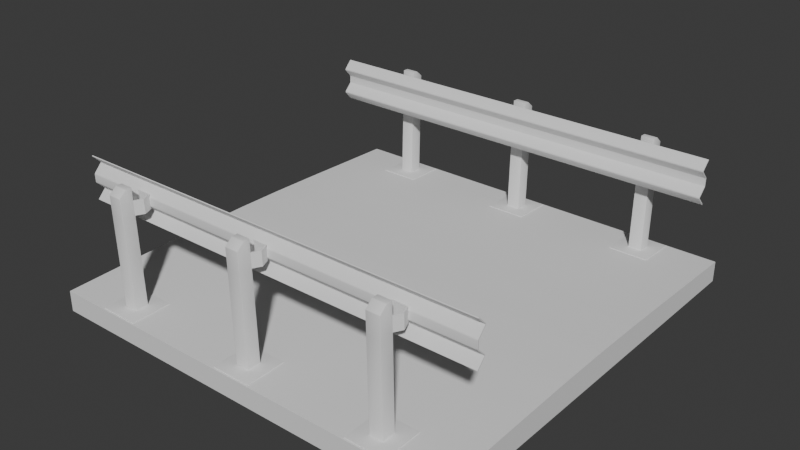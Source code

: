 # Source: Highway_Section.blend  (saved by Blender 4.3.32; exported with 4.5.12 LTS)
import bpy
from mathutils import Matrix  # noqa: F401  (used for matrix-valued properties, if any)

bpy.ops.wm.read_factory_settings(use_empty=True)
scene = bpy.context.scene
scene.name = 'Scene'

# ---- collections
col_collection = bpy.data.collections.new('Collection'); scene.collection.children.link(col_collection)

# ---- node groups
ng_smooth_by_angle = bpy.data.node_groups.new('Smooth by Angle', 'GeometryNodeTree')
_s = ng_smooth_by_angle.interface.new_socket(name='Mesh', in_out='OUTPUT', socket_type='NodeSocketGeometry')
_s = ng_smooth_by_angle.interface.new_socket(name='Mesh', in_out='INPUT', socket_type='NodeSocketGeometry')
_s = ng_smooth_by_angle.interface.new_socket(name='Angle', in_out='INPUT', socket_type='NodeSocketFloat')
_s.subtype = 'ANGLE'
_s.default_value = 0.5236
_s.min_value = 0.0
_s.max_value = 3.142
_s.description = 'Maximum face angle for smooth edges'
_s = ng_smooth_by_angle.interface.new_socket(name='Ignore Sharpness', in_out='INPUT', socket_type='NodeSocketBool')
_s.force_non_field = True
ng_smooth_by_angle.description = 'Set the sharpness of mesh edges based on the angle between the neighboring faces'
ng_smooth_by_angle.is_modifier = True
_N = ng_smooth_by_angle.nodes; _L = ng_smooth_by_angle.links
n0 = _N.new('GeometryNodeSetShadeSmooth'); n0.name = 'Set Shade Smooth'; n0.location = (120, -80)
n0.domain = 'EDGE'
n1 = _N.new('GeometryNodeSetShadeSmooth'); n1.name = 'Set Shade Smooth.001'; n1.location = (300, -80)
n2 = _N.new('NodeGroupOutput'); n2.name = 'Group Output'; n2.location = (480, -80)
n3 = _N.new('GeometryNodeInputMeshEdgeAngle'); n3.name = 'Edge Angle'; n3.location = (-440, -240)
n4 = _N.new('NodeGroupInput'); n4.name = 'Group Input'; n4.location = (-80, -80)
n5 = _N.new('GeometryNodeInputEdgeSmooth'); n5.name = 'Is Edge Smooth'; n5.location = (-260, -120)
n6 = _N.new('GeometryNodeInputShadeSmooth'); n6.name = 'Is Shade Smooth'; n6.location = (-440, -397)
n7 = _N.new('FunctionNodeCompare'); n7.name = 'Compare'; n7.location = (-260, -260)
n7.operation = 'LESS_EQUAL'
n7.inputs[6].default_value = (0.0, 0.0, 0.0, 0.0)
n7.inputs[7].default_value = (0.0, 0.0, 0.0, 0.0)
n8 = _N.new('FunctionNodeBooleanMath'); n8.name = 'Boolean Math.001'; n8.location = (-80, -260)
n9 = _N.new('NodeGroupInput'); n9.name = 'Group Input.001'; n9.location = (-440, -329)
n10 = _N.new('NodeGroupInput'); n10.name = 'Group Input.002'; n10.location = (-259, -189)
n11 = _N.new('FunctionNodeBooleanMath'); n11.name = 'Boolean Math'; n11.location = (-80, -149)
n11.operation = 'OR'
n12 = _N.new('FunctionNodeBooleanMath'); n12.name = 'Boolean Math.002'; n12.location = (-260, -380)
n12.operation = 'OR'
n13 = _N.new('NodeGroupInput'); n13.name = 'Group Input.003'; n13.location = (-440, -460)
_L.new(n3.outputs[0], n7.inputs[0])
_L.new(n1.outputs[0], n2.inputs[0])
_L.new(n9.outputs[1], n7.inputs[1])
_L.new(n7.outputs[0], n8.inputs[0])
_L.new(n4.outputs[0], n0.inputs[0])
_L.new(n0.outputs[0], n1.inputs[0])
_L.new(n8.outputs[0], n0.inputs[2])
_L.new(n10.outputs[2], n11.inputs[1])
_L.new(n5.outputs[0], n11.inputs[0])
_L.new(n11.outputs[0], n0.inputs[1])
_L.new(n13.outputs[2], n12.inputs[1])
_L.new(n6.outputs[0], n12.inputs[0])
_L.new(n12.outputs[0], n8.inputs[1])
n2.is_active_output = True

# ---- world
world_world = bpy.data.worlds.new('World'); scene.world = world_world
world_world.use_nodes = True; world_world.node_tree.nodes.clear()
_N = world_world.node_tree.nodes; _L = world_world.node_tree.links
n0 = _N.new('ShaderNodeOutputWorld'); n0.name = 'World Output'; n0.location = (300, 300)
n1 = _N.new('ShaderNodeBackground'); n1.name = 'Background'; n1.location = (10, 300)
n1.inputs[0].default_value = (0.05088, 0.05088, 0.05088, 1.0)
_L.new(n1.outputs[0], n0.inputs[0])
n0.is_active_output = True
world_world.color = (0.05088, 0.05088, 0.05088)
world_world.sun_shadow_jitter_overblur = 0.0

# ---- meshes
me_cube_001 = bpy.data.meshes.new('Cube.001')
me_cube_001.from_pydata([(-3.277, -3.277, -0.1512), (-3.277, -3.277, 0.17), (-3.277, 3.277, -0.1512), (-3.277, 3.277, 0.17), (3.277, -3.277, -0.1512), (3.277, -3.277, 0.17), (3.277, 3.277, -0.1512), (3.277, 3.277, 0.17), (-3.277, 2.458, -0.1512), (-3.277, 1.639, -0.1512), (-3.277, 0.8194, -0.1512), (-3.277, 0.0, -0.1512), (-3.277, -0.8194, -0.1512), (-3.277, -1.639, -0.1512), (-3.277, -2.458, -0.1512), (-3.277, -2.458, 0.1935), (-3.277, -1.639, 0.2183), (-3.277, -0.8194, 0.2378), (-3.277, 0.0, 0.2457), (-3.277, 0.8194, 0.2378), (-3.277, 1.639, 0.2183), (-3.277, 2.458, 0.1935), (3.277, -2.458, -0.1512), (3.277, -1.639, -0.1512), (3.277, -0.8194, -0.1512), (3.277, 0.0, -0.1512), (3.277, 0.8194, -0.1512), (3.277, 1.639, -0.1512), (3.277, 2.458, -0.1512), (3.277, 2.458, 0.1935), (3.277, 1.639, 0.2183), (3.277, 0.8194, 0.2378), (3.277, 0.0, 0.2457), (3.277, -0.8194, 0.2378), (3.277, -1.639, 0.2183), (3.277, -2.458, 0.1935)], [], [(8, 21, 3, 2), (2, 3, 7, 6), (22, 35, 5, 4), (4, 5, 1, 0), (14, 22, 4, 0), (35, 15, 1, 5), (7, 3, 21, 29), (29, 21, 20, 30), (30, 20, 19, 31), (31, 19, 18, 32), (32, 18, 17, 33), (33, 17, 16, 34), (34, 16, 15, 35), (2, 6, 28, 8), (8, 28, 27, 9), (9, 27, 26, 10), (10, 26, 25, 11), (11, 25, 24, 12), (12, 24, 23, 13), (13, 23, 22, 14), (6, 7, 29, 28), (28, 29, 30, 27), (27, 30, 31, 26), (26, 31, 32, 25), (25, 32, 33, 24), (24, 33, 34, 23), (23, 34, 35, 22), (0, 1, 15, 14), (14, 15, 16, 13), (13, 16, 17, 12), (12, 17, 18, 11), (11, 18, 19, 10), (10, 19, 20, 9), (9, 20, 21, 8)])
_uv = me_cube_001.uv_layers.new(name='UVMap')
_uv.uv.foreach_set('vector', [0.375, 0.2188, 0.625, 0.2188, 0.625, 0.25, 0.375, 0.25, 0.375, 0.25, 0.625, 0.25, 0.625, 0.5, 0.375, 0.5, 0.375, 0.7188, 0.625, 0.7188, 0.625, 0.75, 0.375, 0.75, 0.375, 0.75, 0.625, 0.75, 0.625, 1.0, 0.375, 1.0, 0.125, 0.7188, 0.375, 0.7188, 0.375, 0.75, 0.125, 0.75, 0.625, 0.7188, 0.875, 0.7188, 0.875, 0.75, 0.625, 0.75, 0.625, 0.5, 0.875, 0.5, 0.875, 0.5312, 0.625, 0.5312, 0.625, 0.5312, 0.875, 0.5312, 0.875, 0.5625, 0.625, 0.5625, 0.625, 0.5625, 0.875, 0.5625, 0.875, 0.5938, 0.625, 0.5938, 0.625, 0.5938, 0.875, 0.5938, 0.875, 0.625, 0.625, 0.625, 0.625, 0.625, 0.875, 0.625, 0.875, 0.6562, 0.625, 0.6562, 0.625, 0.6562, 0.875, 0.6562, 0.875, 0.6875, 0.625, 0.6875, 0.625, 0.6875, 0.875, 0.6875, 0.875, 0.7188, 0.625, 0.7188, 0.125, 0.5, 0.375, 0.5, 0.375, 0.5312, 0.125, 0.5312, 0.125, 0.5312, 0.375, 0.5312, 0.375, 0.5625, 0.125, 0.5625, 0.125, 0.5625, 0.375, 0.5625, 0.375, 0.5938, 0.125, 0.5938, 0.125, 0.5938, 0.375, 0.5938, 0.375, 0.625, 0.125, 0.625, 0.125, 0.625, 0.375, 0.625, 0.375, 0.6562, 0.125, 0.6562, 0.125, 0.6562, 0.375, 0.6562, 0.375, 0.6875, 0.125, 0.6875, 0.125, 0.6875, 0.375, 0.6875, 0.375, 0.7188, 0.125, 0.7188, 0.375, 0.5, 0.625, 0.5, 0.625, 0.5312, 0.375, 0.5312, 0.375, 0.5312, 0.625, 0.5312, 0.625, 0.5625, 0.375, 0.5625, 0.375, 0.5625, 0.625, 0.5625, 0.625, 0.5938, 0.375, 0.5938, 0.375, 0.5938, 0.625, 0.5938, 0.625, 0.625, 0.375, 0.625, 0.375, 0.625, 0.625, 0.625, 0.625, 0.6562, 0.375, 0.6562, 0.375, 0.6562, 0.625, 0.6562, 0.625, 0.6875, 0.375, 0.6875, 0.375, 0.6875, 0.625, 0.6875, 0.625, 0.7188, 0.375, 0.7188, 0.375, 0.0, 0.625, 0.0, 0.625, 0.03125, 0.375, 0.03125, 0.375, 0.03125, 0.625, 0.03125, 0.625, 0.0625, 0.375, 0.0625, 0.375, 0.0625, 0.625, 0.0625, 0.625, 0.09375, 0.375, 0.09375, 0.375, 0.09375, 0.625, 0.09375, 0.625, 0.125, 0.375, 0.125, 0.375, 0.125, 0.625, 0.125, 0.625, 0.1562, 0.375, 0.1562, 0.375, 0.1562, 0.625, 0.1562, 0.625, 0.1875, 0.375, 0.1875, 0.375, 0.1875, 0.625, 0.1875, 0.625, 0.2188, 0.375, 0.2188])
me_cube_001.update()
me_plane_001 = bpy.data.meshes.new('Plane.001')
me_plane_001.from_pydata([(-0.2721, -3.687, -1.727), (0.6385, -3.687, -1.727), (-0.2721, -2.777, -1.727), (0.6385, -2.777, -1.727), (0.03141, -3.365, 0.6433), (0.03141, -3.365, 0.3248), (-0.1363, -3.458, 0.6433), (-0.1363, -3.458, 0.3248), (-0.3149, -3.387, 0.6433), (-0.3149, -3.387, 0.3248), (0.03141, -3.099, 0.6433), (0.03141, -3.099, 0.3248), (-0.1363, -3.006, 0.6433), (-0.1363, -3.006, 0.3248), (-0.3149, -3.077, 0.6433), (-0.3149, -3.077, 0.3248), (0.03946, -3.386, 0.6433), (0.03946, -3.386, 0.3248), (-0.1356, -3.484, 0.6433), (-0.1356, -3.484, 0.3248), (-0.3356, -3.402, 0.6433), (-0.3356, -3.402, 0.3248), (0.03946, -3.079, 0.6433), (0.03946, -3.079, 0.3248), (-0.1356, -2.98, 0.6433), (-0.1356, -2.98, 0.3248), (-0.3356, -3.062, 0.6433), (-0.3356, -3.062, 0.3248), (-0.2577, -2.791, -1.693), (-0.2721, -2.777, -1.705), (-0.2679, -2.781, -1.696), (-0.2721, -3.687, -1.705), (-0.2577, -3.673, -1.693), (-0.2679, -3.683, -1.696), (0.6385, -3.687, -1.705), (0.6242, -3.673, -1.693), (0.6343, -3.683, -1.696), (0.6385, -2.777, -1.705), (0.6242, -2.791, -1.693), (0.6343, -2.781, -1.696), (0.005313, -3.054, -1.693), (0.02261, -3.072, -1.687), (0.005313, -3.41, -1.693), (0.02261, -3.393, -1.687), (0.3611, -3.41, -1.693), (0.3438, -3.393, -1.687), (0.3611, -3.054, -1.693), (0.3438, -3.072, -1.687), (0.0398, -3.089, 0.9232), (0.0398, -3.079, 0.915), (0.02978, -3.089, 0.915), (0.0398, -3.082, 0.9208), (0.03401, -3.083, 0.9197), (0.03271, -3.082, 0.915), (0.03271, -3.089, 0.9208), (0.0398, -3.376, 0.9232), (0.02978, -3.376, 0.915), (0.0398, -3.386, 0.915), (0.03271, -3.376, 0.9208), (0.03401, -3.381, 0.9197), (0.03271, -3.383, 0.915), (0.0398, -3.383, 0.9208), (0.0398, -3.079, 0.3343), (0.02978, -3.089, 0.3343), (0.03271, -3.082, 0.3343), (0.3366, -3.089, 0.3343), (0.3266, -3.079, 0.3343), (0.3337, -3.082, 0.3343), (0.3266, -3.386, 0.3343), (0.3366, -3.376, 0.3343), (0.3337, -3.383, 0.3343), (0.02978, -3.376, 0.3343), (0.0398, -3.386, 0.3343), (0.03271, -3.383, 0.3343), (0.3266, -3.386, 0.7823), (0.3366, -3.376, 0.7775), (0.3296, -3.376, 0.7915), (0.3331, -3.383, 0.7787), (0.333, -3.381, 0.7845), (0.3352, -3.376, 0.7852), (0.3281, -3.383, 0.7886), (0.1641, -3.386, 0.915), (0.1754, -3.376, 0.9174), (0.1583, -3.376, 0.9232), (0.1712, -3.383, 0.9174), (0.1669, -3.381, 0.9205), (0.1674, -3.376, 0.9215), (0.1612, -3.383, 0.9208), (0.1641, -3.079, 0.915), (0.1583, -3.089, 0.9232), (0.1754, -3.089, 0.9174), (0.1612, -3.082, 0.9208), (0.1669, -3.083, 0.9205), (0.1674, -3.089, 0.9215), (0.1712, -3.082, 0.9174), (0.3366, -3.089, 0.7775), (0.3266, -3.079, 0.7823), (0.3296, -3.089, 0.7915), (0.3331, -3.082, 0.7787), (0.333, -3.083, 0.7845), (0.3281, -3.082, 0.7886), (0.3352, -3.089, 0.7852), (0.02978, -3.089, -1.673), (0.0398, -3.079, -1.673), (0.0262, -3.075, -1.68), (0.03271, -3.082, -1.673), (0.0398, -3.386, -1.673), (0.02978, -3.376, -1.673), (0.0262, -3.389, -1.68), (0.03271, -3.383, -1.673), (0.3366, -3.376, -1.673), (0.3266, -3.386, -1.673), (0.3402, -3.389, -1.68), (0.3337, -3.383, -1.673), (0.3266, -3.079, -1.673), (0.3366, -3.089, -1.673), (0.3402, -3.075, -1.68), (0.3337, -3.082, -1.673), (-0.2721, -0.4548, -1.727), (0.6385, -0.4548, -1.727), (-0.2721, 0.4558, -1.727), (0.6385, 0.4558, -1.727), (0.03141, -0.1328, 0.6433), (0.03141, -0.1328, 0.3248), (-0.1363, -0.2256, 0.6433), (-0.1363, -0.2256, 0.3248), (-0.3149, -0.1544, 0.6433), (-0.3149, -0.1544, 0.3248), (0.03141, 0.1337, 0.6433), (0.03141, 0.1337, 0.3248), (-0.1363, 0.2265, 0.6433), (-0.1363, 0.2265, 0.3248), (-0.3149, 0.1553, 0.6433), (-0.3149, 0.1553, 0.3248), (0.03946, -0.153, 0.6433), (0.03946, -0.153, 0.3248), (-0.1356, -0.2514, 0.6433), (-0.1356, -0.2514, 0.3248), (-0.3356, -0.1694, 0.6433), (-0.3356, -0.1694, 0.3248), (0.03946, 0.1539, 0.6433), (0.03946, 0.1539, 0.3248), (-0.1356, 0.2523, 0.6433), (-0.1356, 0.2523, 0.3248), (-0.3356, 0.1703, 0.6433), (-0.3356, 0.1703, 0.3248), (-0.2577, 0.4414, -1.693), (-0.2721, 0.4558, -1.705), (-0.2679, 0.4516, -1.696), (-0.2721, -0.4548, -1.705), (-0.2577, -0.4405, -1.693), (-0.2679, -0.4506, -1.696), (0.6385, -0.4548, -1.705), (0.6242, -0.4405, -1.693), (0.6343, -0.4506, -1.696), (0.6385, 0.4558, -1.705), (0.6242, 0.4414, -1.693), (0.6343, 0.4516, -1.696), (0.005313, 0.1784, -1.693), (0.02261, 0.1611, -1.687), (0.005313, -0.1774, -1.693), (0.02261, -0.1601, -1.687), (0.3611, -0.1774, -1.693), (0.3438, -0.1601, -1.687), (0.3611, 0.1784, -1.693), (0.3438, 0.1611, -1.687), (0.0398, 0.1439, 0.9232), (0.0398, 0.1539, 0.915), (0.02978, 0.1439, 0.915), (0.0398, 0.151, 0.9208), (0.03401, 0.1497, 0.9197), (0.03271, 0.151, 0.915), (0.03271, 0.1439, 0.9208), (0.0398, -0.1429, 0.9232), (0.02978, -0.1429, 0.915), (0.0398, -0.153, 0.915), (0.03271, -0.1429, 0.9208), (0.03401, -0.1487, 0.9197), (0.03271, -0.15, 0.915), (0.0398, -0.15, 0.9208), (0.0398, 0.1539, 0.3343), (0.02978, 0.1439, 0.3343), (0.03271, 0.151, 0.3343), (0.3366, 0.1439, 0.3343), (0.3266, 0.1539, 0.3343), (0.3337, 0.151, 0.3343), (0.3266, -0.153, 0.3343), (0.3366, -0.1429, 0.3343), (0.3337, -0.15, 0.3343), (0.02978, -0.1429, 0.3343), (0.0398, -0.153, 0.3343), (0.03271, -0.15, 0.3343), (0.3266, -0.153, 0.7823), (0.3366, -0.1429, 0.7775), (0.3296, -0.1429, 0.7915), (0.3331, -0.15, 0.7787), (0.333, -0.1487, 0.7845), (0.3352, -0.1429, 0.7852), (0.3281, -0.15, 0.7886), (0.1641, -0.153, 0.915), (0.1754, -0.1429, 0.9174), (0.1583, -0.1429, 0.9232), (0.1712, -0.15, 0.9174), (0.1669, -0.1487, 0.9205), (0.1674, -0.1429, 0.9215), (0.1612, -0.15, 0.9208), (0.1641, 0.1539, 0.915), (0.1583, 0.1439, 0.9232), (0.1754, 0.1439, 0.9174), (0.1612, 0.151, 0.9208), (0.1669, 0.1497, 0.9205), (0.1674, 0.1439, 0.9215), (0.1712, 0.151, 0.9174), (0.3366, 0.1439, 0.7775), (0.3266, 0.1539, 0.7823), (0.3296, 0.1439, 0.7915), (0.3331, 0.151, 0.7787), (0.333, 0.1497, 0.7845), (0.3281, 0.151, 0.7886), (0.3352, 0.1439, 0.7852), (0.02978, 0.1439, -1.673), (0.0398, 0.1539, -1.673), (0.0262, 0.1575, -1.68), (0.03271, 0.151, -1.673), (0.0398, -0.153, -1.673), (0.02978, -0.1429, -1.673), (0.0262, -0.1565, -1.68), (0.03271, -0.15, -1.673), (0.3366, -0.1429, -1.673), (0.3266, -0.153, -1.673), (0.3402, -0.1565, -1.68), (0.3337, -0.15, -1.673), (0.3266, 0.1539, -1.673), (0.3366, 0.1439, -1.673), (0.3402, 0.1575, -1.68), (0.3337, 0.151, -1.673), (-0.2721, 2.778, -1.727), (0.6385, 2.778, -1.727), (-0.2721, 3.688, -1.727), (0.6385, 3.688, -1.727), (0.03141, 3.1, 0.6433), (0.03141, 3.1, 0.3248), (-0.1363, 3.007, 0.6433), (-0.1363, 3.007, 0.3248), (-0.3149, 3.078, 0.6433), (-0.3149, 3.078, 0.3248), (0.03141, 3.366, 0.6433), (0.03141, 3.366, 0.3248), (-0.1363, 3.459, 0.6433), (-0.1363, 3.459, 0.3248), (-0.3149, 3.388, 0.6433), (-0.3149, 3.388, 0.3248), (0.03946, 3.08, 0.6433), (0.03946, 3.08, 0.3248), (-0.1356, 2.981, 0.6433), (-0.1356, 2.981, 0.3248), (-0.3356, 3.063, 0.6433), (-0.3356, 3.063, 0.3248), (0.03946, 3.387, 0.6433), (0.03946, 3.387, 0.3248), (-0.1356, 3.485, 0.6433), (-0.1356, 3.485, 0.3248), (-0.3356, 3.403, 0.6433), (-0.3356, 3.403, 0.3248), (-0.2577, 3.674, -1.693), (-0.2721, 3.688, -1.705), (-0.2679, 3.684, -1.696), (-0.2721, 2.778, -1.705), (-0.2577, 2.792, -1.693), (-0.2679, 2.782, -1.696), (0.6385, 2.778, -1.705), (0.6242, 2.792, -1.693), (0.6343, 2.782, -1.696), (0.6385, 3.688, -1.705), (0.6242, 3.674, -1.693), (0.6343, 3.684, -1.696), (0.005313, 3.411, -1.693), (0.02261, 3.394, -1.687), (0.005313, 3.055, -1.693), (0.02261, 3.073, -1.687), (0.3611, 3.055, -1.693), (0.3438, 3.073, -1.687), (0.3611, 3.411, -1.693), (0.3438, 3.394, -1.687), (0.0398, 3.377, 0.9232), (0.0398, 3.387, 0.915), (0.02978, 3.377, 0.915), (0.0398, 3.384, 0.9208), (0.03401, 3.382, 0.9197), (0.03271, 3.384, 0.915), (0.03271, 3.377, 0.9208), (0.0398, 3.09, 0.9232), (0.02978, 3.09, 0.915), (0.0398, 3.08, 0.915), (0.03271, 3.09, 0.9208), (0.03401, 3.084, 0.9197), (0.03271, 3.083, 0.915), (0.0398, 3.083, 0.9208), (0.0398, 3.387, 0.3343), (0.02978, 3.377, 0.3343), (0.03271, 3.384, 0.3343), (0.3366, 3.377, 0.3343), (0.3266, 3.387, 0.3343), (0.3337, 3.384, 0.3343), (0.3266, 3.08, 0.3343), (0.3366, 3.09, 0.3343), (0.3337, 3.083, 0.3343), (0.02978, 3.09, 0.3343), (0.0398, 3.08, 0.3343), (0.03271, 3.083, 0.3343), (0.3266, 3.08, 0.7823), (0.3366, 3.09, 0.7775), (0.3296, 3.09, 0.7915), (0.3331, 3.083, 0.7787), (0.333, 3.084, 0.7845), (0.3352, 3.09, 0.7852), (0.3281, 3.083, 0.7886), (0.1641, 3.08, 0.915), (0.1754, 3.09, 0.9174), (0.1583, 3.09, 0.9232), (0.1712, 3.083, 0.9174), (0.1669, 3.084, 0.9205), (0.1674, 3.09, 0.9215), (0.1612, 3.083, 0.9208), (0.1641, 3.387, 0.915), (0.1583, 3.377, 0.9232), (0.1754, 3.377, 0.9174), (0.1612, 3.384, 0.9208), (0.1669, 3.382, 0.9205), (0.1674, 3.377, 0.9215), (0.1712, 3.384, 0.9174), (0.3366, 3.377, 0.7775), (0.3266, 3.387, 0.7823), (0.3296, 3.377, 0.7915), (0.3331, 3.384, 0.7787), (0.333, 3.382, 0.7845), (0.3281, 3.384, 0.7886), (0.3352, 3.377, 0.7852), (0.02978, 3.377, -1.673), (0.0398, 3.387, -1.673), (0.0262, 3.39, -1.68), (0.03271, 3.384, -1.673), (0.0398, 3.08, -1.673), (0.02978, 3.09, -1.673), (0.0262, 3.076, -1.68), (0.03271, 3.083, -1.673), (0.3366, 3.09, -1.673), (0.3266, 3.08, -1.673), (0.3402, 3.076, -1.68), (0.3337, 3.083, -1.673), (0.3266, 3.387, -1.673), (0.3366, 3.377, -1.673), (0.3402, 3.39, -1.68), (0.3337, 3.384, -1.673), (-0.5189, -4.789, 0.794), (-0.5187, -4.789, 0.7418), (-0.5189, -4.789, 0.7679), (-0.5277, -4.789, 0.7774), (-0.5277, -4.789, 0.7583), (-0.5187, -4.789, 0.2135), (-0.5189, -4.789, 0.1613), (-0.5189, -4.789, 0.1875), (-0.5277, -4.789, 0.197), (-0.5277, -4.789, 0.1779), (-0.5189, 4.785, 0.1613), (-0.5187, 4.785, 0.2135), (-0.5189, 4.785, 0.1875), (-0.5277, 4.785, 0.1779), (-0.5277, 4.785, 0.197), (-0.5187, 4.785, 0.7418), (-0.5189, 4.785, 0.794), (-0.5189, 4.785, 0.7679), (-0.5277, 4.785, 0.7583), (-0.5277, 4.785, 0.7774), (-0.3314, -4.789, 0.5568), (-0.3437, -4.789, 0.587), (-0.3477, -4.789, 0.5678), (-0.333, -4.789, 0.5673), (-0.3375, -4.789, 0.5784), (-0.3437, -4.789, 0.3683), (-0.3314, -4.789, 0.3985), (-0.3477, -4.789, 0.3875), (-0.3375, -4.789, 0.377), (-0.333, -4.789, 0.388), (-0.3314, 4.785, 0.3985), (-0.3437, 4.785, 0.3683), (-0.3477, 4.785, 0.3875), (-0.333, 4.785, 0.388), (-0.3375, 4.785, 0.377), (-0.3437, 4.785, 0.587), (-0.3314, 4.785, 0.5568), (-0.3477, 4.785, 0.5678), (-0.3375, 4.785, 0.5784), (-0.333, 4.785, 0.5673), (-0.3379, -4.789, 0.9546), (-0.3381, -4.789, 0.9678), (-0.3352, -4.789, 0.9613), (-0.3381, -4.789, -0.01245), (-0.3379, -4.789, 0.0006727), (-0.3352, -4.789, -0.00593), (-0.3381, 4.785, 0.9678), (-0.3379, 4.785, 0.9546), (-0.3352, 4.785, 0.9613), (-0.3379, 4.785, 0.0006727), (-0.3381, 4.785, -0.01245), (-0.3352, 4.785, -0.00593), (-0.3421, -4.789, 0.9717), (-0.3551, -4.789, 0.9713), (-0.3487, -4.789, 0.9743), (-0.3421, -4.789, -0.01636), (-0.3487, -4.789, -0.01893), (-0.3551, 4.785, 0.9713), (-0.3421, 4.785, 0.9717), (-0.3487, 4.785, 0.9743), (-0.3421, 4.785, -0.01636), (-0.3487, 4.785, -0.01893), (-0.5128, -4.789, 0.7616), (-0.5128, -4.789, 0.7741), (-0.5189, -4.789, 0.7679), (-0.5153, -4.789, 0.7679), (-0.5128, -4.789, 0.1812), (-0.5128, -4.789, 0.1937), (-0.5189, -4.789, 0.1875), (-0.5153, -4.789, 0.1875), (-0.5128, 4.785, 0.1937), (-0.5128, 4.785, 0.1812), (-0.5189, 4.785, 0.1875), (-0.5153, 4.785, 0.1875), (-0.5128, 4.785, 0.7741), (-0.5128, 4.785, 0.7616), (-0.5189, 4.785, 0.7679), (-0.5153, 4.785, 0.7679), (-0.3597, -4.789, 0.5717), (-0.3538, -4.789, 0.5566), (-0.3478, -4.789, 0.5678), (-0.3555, -4.789, 0.5646), (-0.3538, -4.789, 0.3987), (-0.3597, -4.789, 0.3837), (-0.3478, -4.789, 0.3876), (-0.3555, -4.789, 0.3907), (-0.3597, 4.785, 0.3837), (-0.3538, 4.785, 0.3987), (-0.3478, 4.785, 0.3876), (-0.3555, 4.785, 0.3907), (-0.3538, 4.785, 0.5566), (-0.3597, 4.785, 0.5717), (-0.3478, 4.785, 0.5678), (-0.3555, 4.785, 0.5646), (-0.361, -4.789, -0.009624), (-0.3487, -4.789, -0.01893), (-0.3549, -4.789, -0.01499), (-0.3487, 4.785, -0.01893), (-0.361, 4.785, -0.009624), (-0.3549, 4.785, -0.01499)], [], [(0, 2, 3, 1), (69, 65, 95, 75), (2, 0, 31, 29), (3, 2, 29, 37), (0, 1, 34, 31), (1, 3, 37, 34), (106, 111, 68, 72), (110, 115, 65, 69), (72, 68, 74, 81, 57), (55, 83, 89, 48), (66, 62, 49, 88, 96), (40, 46, 38, 28), (46, 44, 35, 38), (44, 42, 32, 35), (76, 97, 90, 82), (47, 41, 104, 103, 114, 116), (102, 107, 71, 63), (4, 5, 7, 6), (6, 7, 9, 8), (10, 12, 13, 11), (12, 14, 15, 13), (16, 18, 19, 17), (22, 23, 25, 24), (21, 20, 26, 27), (5, 4, 16, 17), (4, 6, 18, 16), (7, 5, 17, 19), (19, 18, 20, 21), (6, 8, 20, 18), (9, 7, 19, 21), (10, 11, 23, 22), (12, 10, 22, 24), (11, 13, 25, 23), (25, 27, 26, 24), (14, 12, 24, 26), (13, 15, 27, 25), (9, 8, 14, 15), (14, 8, 20, 26), (15, 9, 21, 27), (29, 31, 33, 30), (30, 33, 32, 28), (31, 34, 36, 33), (33, 36, 35, 32), (34, 37, 39, 36), (36, 39, 38, 35), (37, 29, 30, 39), (39, 30, 28, 38), (114, 103, 62, 66), (40, 42, 43, 41), (43, 45, 112, 111, 106, 108), (42, 44, 45, 43), (45, 47, 116, 115, 110, 112), (44, 46, 47, 45), (46, 40, 41, 47), (41, 43, 108, 107, 102, 104), (42, 40, 28, 32), (48, 51, 52, 54), (49, 53, 52, 51), (50, 54, 52, 53), (55, 58, 59, 61), (56, 60, 59, 58), (57, 61, 59, 60), (74, 77, 78, 80), (75, 79, 78, 77), (76, 80, 78, 79), (81, 84, 85, 87), (82, 86, 85, 84), (83, 87, 85, 86), (88, 91, 92, 94), (89, 93, 92, 91), (90, 94, 92, 93), (95, 98, 99, 101), (96, 100, 99, 98), (97, 101, 99, 100), (102, 105, 104), (105, 103, 104), (106, 109, 108), (109, 107, 108), (110, 113, 112), (113, 111, 112), (114, 117, 116), (117, 115, 116), (50, 56, 58, 54), (54, 58, 55, 48), (63, 50, 53, 64), (64, 53, 49, 62), (56, 71, 73, 60), (60, 73, 72, 57), (81, 74, 80, 84), (84, 80, 76, 82), (75, 95, 101, 79), (79, 101, 97, 76), (96, 88, 94, 100), (100, 94, 90, 97), (89, 83, 86, 93), (93, 86, 82, 90), (69, 75, 77, 70), (70, 77, 74, 68), (83, 55, 61, 87), (87, 61, 57, 81), (88, 49, 51, 91), (91, 51, 48, 89), (66, 96, 98, 67), (67, 98, 95, 65), (62, 103, 105, 64), (64, 105, 102, 63), (106, 72, 73, 109), (109, 73, 71, 107), (65, 115, 117, 67), (67, 117, 114, 66), (110, 69, 70, 113), (113, 70, 68, 111), (63, 71, 56, 50), (118, 120, 121, 119), (187, 183, 213, 193), (120, 118, 149, 147), (121, 120, 147, 155), (118, 119, 152, 149), (119, 121, 155, 152), (224, 229, 186, 190), (228, 233, 183, 187), (190, 186, 192, 199, 175), (173, 201, 207, 166), (184, 180, 167, 206, 214), (158, 164, 156, 146), (164, 162, 153, 156), (162, 160, 150, 153), (194, 215, 208, 200), (165, 159, 222, 221, 232, 234), (220, 225, 189, 181), (122, 123, 125, 124), (124, 125, 127, 126), (128, 130, 131, 129), (130, 132, 133, 131), (134, 136, 137, 135), (140, 141, 143, 142), (139, 138, 144, 145), (123, 122, 134, 135), (122, 124, 136, 134), (125, 123, 135, 137), (137, 136, 138, 139), (124, 126, 138, 136), (127, 125, 137, 139), (128, 129, 141, 140), (130, 128, 140, 142), (129, 131, 143, 141), (143, 145, 144, 142), (132, 130, 142, 144), (131, 133, 145, 143), (127, 126, 132, 133), (132, 126, 138, 144), (133, 127, 139, 145), (147, 149, 151, 148), (148, 151, 150, 146), (149, 152, 154, 151), (151, 154, 153, 150), (152, 155, 157, 154), (154, 157, 156, 153), (155, 147, 148, 157), (157, 148, 146, 156), (232, 221, 180, 184), (158, 160, 161, 159), (161, 163, 230, 229, 224, 226), (160, 162, 163, 161), (163, 165, 234, 233, 228, 230), (162, 164, 165, 163), (164, 158, 159, 165), (159, 161, 226, 225, 220, 222), (160, 158, 146, 150), (166, 169, 170, 172), (167, 171, 170, 169), (168, 172, 170, 171), (173, 176, 177, 179), (174, 178, 177, 176), (175, 179, 177, 178), (192, 195, 196, 198), (193, 197, 196, 195), (194, 198, 196, 197), (199, 202, 203, 205), (200, 204, 203, 202), (201, 205, 203, 204), (206, 209, 210, 212), (207, 211, 210, 209), (208, 212, 210, 211), (213, 216, 217, 219), (214, 218, 217, 216), (215, 219, 217, 218), (220, 223, 222), (223, 221, 222), (224, 227, 226), (227, 225, 226), (228, 231, 230), (231, 229, 230), (232, 235, 234), (235, 233, 234), (168, 174, 176, 172), (172, 176, 173, 166), (181, 168, 171, 182), (182, 171, 167, 180), (174, 189, 191, 178), (178, 191, 190, 175), (199, 192, 198, 202), (202, 198, 194, 200), (193, 213, 219, 197), (197, 219, 215, 194), (214, 206, 212, 218), (218, 212, 208, 215), (207, 201, 204, 211), (211, 204, 200, 208), (187, 193, 195, 188), (188, 195, 192, 186), (201, 173, 179, 205), (205, 179, 175, 199), (206, 167, 169, 209), (209, 169, 166, 207), (184, 214, 216, 185), (185, 216, 213, 183), (180, 221, 223, 182), (182, 223, 220, 181), (224, 190, 191, 227), (227, 191, 189, 225), (183, 233, 235, 185), (185, 235, 232, 184), (228, 187, 188, 231), (231, 188, 186, 229), (181, 189, 174, 168), (236, 238, 239, 237), (305, 301, 331, 311), (238, 236, 267, 265), (239, 238, 265, 273), (236, 237, 270, 267), (237, 239, 273, 270), (342, 347, 304, 308), (346, 351, 301, 305), (308, 304, 310, 317, 293), (291, 319, 325, 284), (302, 298, 285, 324, 332), (276, 282, 274, 264), (282, 280, 271, 274), (280, 278, 268, 271), (312, 333, 326, 318), (283, 277, 340, 339, 350, 352), (338, 343, 307, 299), (240, 241, 243, 242), (242, 243, 245, 244), (246, 248, 249, 247), (248, 250, 251, 249), (252, 254, 255, 253), (258, 259, 261, 260), (257, 256, 262, 263), (241, 240, 252, 253), (240, 242, 254, 252), (243, 241, 253, 255), (255, 254, 256, 257), (242, 244, 256, 254), (245, 243, 255, 257), (246, 247, 259, 258), (248, 246, 258, 260), (247, 249, 261, 259), (261, 263, 262, 260), (250, 248, 260, 262), (249, 251, 263, 261), (245, 244, 250, 251), (250, 244, 256, 262), (251, 245, 257, 263), (265, 267, 269, 266), (266, 269, 268, 264), (267, 270, 272, 269), (269, 272, 271, 268), (270, 273, 275, 272), (272, 275, 274, 271), (273, 265, 266, 275), (275, 266, 264, 274), (350, 339, 298, 302), (276, 278, 279, 277), (279, 281, 348, 347, 342, 344), (278, 280, 281, 279), (281, 283, 352, 351, 346, 348), (280, 282, 283, 281), (282, 276, 277, 283), (277, 279, 344, 343, 338, 340), (278, 276, 264, 268), (284, 287, 288, 290), (285, 289, 288, 287), (286, 290, 288, 289), (291, 294, 295, 297), (292, 296, 295, 294), (293, 297, 295, 296), (310, 313, 314, 316), (311, 315, 314, 313), (312, 316, 314, 315), (317, 320, 321, 323), (318, 322, 321, 320), (319, 323, 321, 322), (324, 327, 328, 330), (325, 329, 328, 327), (326, 330, 328, 329), (331, 334, 335, 337), (332, 336, 335, 334), (333, 337, 335, 336), (338, 341, 340), (341, 339, 340), (342, 345, 344), (345, 343, 344), (346, 349, 348), (349, 347, 348), (350, 353, 352), (353, 351, 352), (286, 292, 294, 290), (290, 294, 291, 284), (299, 286, 289, 300), (300, 289, 285, 298), (292, 307, 309, 296), (296, 309, 308, 293), (317, 310, 316, 320), (320, 316, 312, 318), (311, 331, 337, 315), (315, 337, 333, 312), (332, 324, 330, 336), (336, 330, 326, 333), (325, 319, 322, 329), (329, 322, 318, 326), (305, 311, 313, 306), (306, 313, 310, 304), (319, 291, 297, 323), (323, 297, 293, 317), (324, 285, 287, 327), (327, 287, 284, 325), (302, 332, 334, 303), (303, 334, 331, 301), (298, 339, 341, 300), (300, 341, 338, 299), (342, 308, 309, 345), (345, 309, 307, 343), (301, 351, 353, 303), (303, 353, 350, 302), (346, 305, 306, 349), (349, 306, 304, 347), (299, 307, 292, 286), (404, 397, 409, 414), (420, 398, 403, 425), (437, 440, 365, 359), (418, 417, 394, 396, 395, 406, 408, 407, 354, 356), (430, 429, 389, 391, 446, 445, 369, 371), (397, 399, 398, 420, 422, 361, 360, 448, 450, 449, 410, 409), (374, 380, 384, 390), (379, 421, 424, 385), (355, 369, 445, 432), (376, 375, 416, 418, 356, 355, 432, 434), (391, 390, 384, 386, 442, 441, 444, 446), (433, 444, 441, 436), (381, 380, 374, 376, 434, 433, 436, 438), (426, 425, 403, 405, 404, 414, 415, 451, 453, 452, 364, 366), (407, 411, 370, 354), (449, 451, 415, 410), (386, 385, 424, 426, 366, 365, 440, 442), (400, 402, 401, 428, 430, 371, 370, 411, 413, 412), (354, 357, 356), (357, 358, 356), (358, 355, 356), (359, 362, 361), (362, 363, 361), (363, 360, 361), (364, 367, 366), (367, 368, 366), (368, 365, 366), (369, 372, 371), (372, 373, 371), (373, 370, 371), (354, 370, 373, 357), (357, 373, 372, 358), (358, 372, 369, 355), (359, 365, 368, 362), (362, 368, 367, 363), (363, 367, 364, 360), (422, 421, 379, 381, 438, 437, 359, 361), (374, 377, 376), (377, 378, 376), (378, 375, 376), (379, 382, 381), (382, 383, 381), (383, 380, 381), (384, 387, 386), (387, 388, 386), (388, 385, 386), (389, 392, 391), (392, 393, 391), (393, 390, 391), (374, 390, 393, 377), (377, 393, 392, 378), (378, 392, 389, 375), (379, 385, 388, 382), (382, 388, 387, 383), (383, 387, 384, 380), (416, 375, 389, 429), (400, 395, 396, 402), (402, 396, 394, 401), (397, 404, 405, 399), (399, 405, 403, 398), (411, 407, 408, 413), (413, 408, 406, 412), (360, 364, 452, 448), (410, 415, 414, 409), (395, 400, 412, 406), (416, 419, 418), (419, 417, 418), (420, 423, 422), (423, 421, 422), (424, 427, 426), (427, 425, 426), (428, 431, 430), (431, 429, 430), (432, 435, 434), (435, 433, 434), (436, 439, 438), (439, 437, 438), (440, 443, 442), (443, 441, 442), (444, 447, 446), (447, 445, 446), (416, 429, 431, 419), (419, 431, 428, 417), (420, 425, 427, 423), (423, 427, 424, 421), (432, 445, 447, 435), (435, 447, 444, 433), (436, 441, 443, 439), (439, 443, 440, 437), (448, 452, 453, 450), (450, 453, 451, 449), (394, 417, 428, 401)])
me_plane_001.polygons.foreach_set('use_smooth', [True] * 431)
_uv = me_plane_001.uv_layers.new(name='UVMap')
_uv.uv.foreach_set('vector', [0.0, 0.0, 0.0, 1.0, 1.0, 1.0, 1.0, 0.0, 0.7337, 0.2816, 0.7337, 0.7184, 0.7337, 0.7184, 0.7337, 0.2816, 0.0, 1.0, 0.0, 0.0, 0.0, 0.0, 0.0, 1.0, 1.0, 1.0, 0.0, 1.0, 0.0, 1.0, 1.0, 1.0, 0.0, 0.0, 1.0, 0.0, 1.0, 0.0, 0.0, 0.0, 1.0, 0.0, 1.0, 1.0, 1.0, 1.0, 1.0, 0.0, 0.2816, 0.2663, 0.7184, 0.2663, 0.7184, 0.2663, 0.2816, 0.2663, 0.7337, 0.2816, 0.7337, 0.7184, 0.7337, 0.7184, 0.7337, 0.2816, 0.2816, 0.2663, 0.7184, 0.2663, 0.7184, 0.2663, 0.4709, 0.2663, 0.2816, 0.2663, 0.2816, 0.2816, 0.462, 0.2816, 0.462, 0.7184, 0.2816, 0.7184, 0.7184, 0.7337, 0.2816, 0.7337, 0.2816, 0.7337, 0.4709, 0.7337, 0.7184, 0.7337, 0.2447, 0.7553, 0.7553, 0.7553, 0.9873, 0.9873, 0.01266, 0.9873, 0.7553, 0.7553, 0.7553, 0.2447, 0.9873, 0.01266, 0.9873, 0.9873, 0.7553, 0.2447, 0.2447, 0.2447, 0.01266, 0.01266, 0.9873, 0.01266, 0.7229, 0.2816, 0.7229, 0.7184, 0.488, 0.7184, 0.488, 0.2816, 0.7337, 0.7337, 0.2663, 0.7337, 0.2663, 0.7337, 0.2816, 0.7337, 0.7184, 0.7337, 0.7337, 0.7337, 0.2663, 0.7184, 0.2663, 0.2816, 0.2663, 0.2816, 0.2663, 0.7184, 0.2663, 0.2663, 0.2663, 0.2663, 0.2663, 0.2663, 0.2663, 0.2663, 0.2663, 0.2663, 0.2663, 0.2663, 0.2663, 0.2663, 0.2663, 0.2663, 0.2663, 0.2663, 0.2663, 0.2663, 0.2663, 0.2663, 0.2663, 0.2663, 0.2663, 0.2663, 0.2663, 0.2663, 0.2663, 0.2663, 0.2663, 0.2663, 0.2663, 0.2663, 0.2663, 0.2663, 0.2663, 0.2663, 0.2663, 0.2663, 0.2663, 0.2663, 0.2663, 0.2663, 0.2663, 0.2663, 0.2663, 0.2663, 0.0, 0.0, 0.0, 0.0, 0.2663, 0.2663, 0.0, 0.0, 0.2663, 0.2663, 0.2663, 0.2663, 0.2663, 0.2663, 0.2663, 0.2663, 0.2663, 0.2663, 0.2663, 0.2663, 0.2663, 0.2663, 0.2663, 0.2663, 0.2663, 0.2663, 0.2663, 0.2663, 0.2663, 0.2663, 0.2663, 0.2663, 0.2663, 0.2663, 0.2663, 0.2663, 0.2663, 0.2663, 0.2663, 0.2663, 0.2663, 0.2663, 0.2663, 0.2663, 0.2663, 0.2663, 0.2663, 0.2663, 0.2663, 0.2663, 0.2663, 0.2663, 0.2663, 0.2663, 0.2663, 0.2663, 0.2663, 0.2663, 0.2663, 0.2663, 0.2663, 0.2663, 0.2663, 0.2663, 0.2663, 0.2663, 0.2663, 0.2663, 0.2663, 0.2663, 0.2663, 0.2663, 0.2663, 0.2663, 0.2663, 0.2663, 0.2663, 0.2663, 0.2663, 0.2663, 0.2663, 0.2663, 0.2663, 0.2663, 0.2663, 0.2663, 0.2663, 0.2663, 0.2663, 0.2663, 0.2663, 0.2663, 0.2663, 0.2663, 0.2663, 0.2663, 0.2663, 0.2663, 0.2663, 0.2663, 0.2663, 0.2663, 0.2663, 0.2663, 0.2663, 0.2663, 0.2663, 0.2663, 0.2663, 0.2663, 0.2663, 0.2663, 0.0, 0.0, 0.0, 0.0, 0.0, 0.0, 0.0, 0.0, 0.0, 0.0, 0.0, 0.0, 0.0, 0.0, 0.0, 0.0, 0.0, 1.0, 0.0, 0.0, 0.002307, 0.002307, 0.002307, 0.9977, 0.002307, 0.9977, 0.002307, 0.002307, 0.01266, 0.01266, 0.01266, 0.9873, 0.0, 0.0, 1.0, 0.0, 0.9977, 0.002307, 0.002307, 0.002307, 0.002307, 0.002307, 0.9977, 0.002307, 0.9873, 0.01266, 0.01266, 0.01266, 1.0, 0.0, 1.0, 1.0, 0.9977, 0.9977, 0.9977, 0.002307, 0.9977, 0.002307, 0.9977, 0.9977, 0.9873, 0.9873, 0.9873, 0.01266, 1.0, 1.0, 0.0, 1.0, 0.002307, 0.9977, 0.9977, 0.9977, 0.9977, 0.9977, 0.002307, 0.9977, 0.01266, 0.9873, 0.9873, 0.9873, 0.7184, 0.7337, 0.2816, 0.7337, 0.2816, 0.7337, 0.7184, 0.7337, 0.2447, 0.7553, 0.2447, 0.2447, 0.2663, 0.2663, 0.2663, 0.7337, 0.2663, 0.2663, 0.7337, 0.2663, 0.7337, 0.2663, 0.7184, 0.2663, 0.2816, 0.2663, 0.2663, 0.2663, 0.2447, 0.2447, 0.7553, 0.2447, 0.7337, 0.2663, 0.2663, 0.2663, 0.7337, 0.2663, 0.7337, 0.7337, 0.7337, 0.7337, 0.7337, 0.7184, 0.7337, 0.2816, 0.7337, 0.2663, 0.7553, 0.2447, 0.7553, 0.7553, 0.7337, 0.7337, 0.7337, 0.2663, 0.7553, 0.7553, 0.2447, 0.7553, 0.2663, 0.7337, 0.7337, 0.7337, 0.2663, 0.7337, 0.2663, 0.2663, 0.2663, 0.2663, 0.2663, 0.2816, 0.2663, 0.7184, 0.2663, 0.7337, 0.2447, 0.2447, 0.2447, 0.7553, 0.01266, 0.9873, 0.01266, 0.01266, 0.2816, 0.7184, 0.2816, 0.7337, 0.2685, 0.7315, 0.2663, 0.7184, 0.2816, 0.7337, 0.2663, 0.7337, 0.2685, 0.7315, 0.2816, 0.7337, 0.2663, 0.7184, 0.2663, 0.7184, 0.2685, 0.7315, 0.2663, 0.7337, 0.2816, 0.2816, 0.2663, 0.2816, 0.2685, 0.2685, 0.2816, 0.2663, 0.2663, 0.2816, 0.2663, 0.2663, 0.2685, 0.2685, 0.2663, 0.2816, 0.2816, 0.2663, 0.2816, 0.2663, 0.2685, 0.2685, 0.2663, 0.2663, 0.7184, 0.2663, 0.7337, 0.2663, 0.7331, 0.2685, 0.7245, 0.2663, 0.7337, 0.2816, 0.7337, 0.2816, 0.7331, 0.2685, 0.7337, 0.2663, 0.7229, 0.2816, 0.7245, 0.2663, 0.7331, 0.2685, 0.7337, 0.2816, 0.4709, 0.2663, 0.4849, 0.2663, 0.477, 0.2685, 0.4665, 0.2663, 0.488, 0.2816, 0.4772, 0.2816, 0.477, 0.2685, 0.4849, 0.2663, 0.462, 0.2816, 0.4665, 0.2663, 0.477, 0.2685, 0.4772, 0.2816, 0.4709, 0.7337, 0.4665, 0.7337, 0.477, 0.7315, 0.4849, 0.7337, 0.462, 0.7184, 0.4772, 0.7184, 0.477, 0.7315, 0.4665, 0.7337, 0.488, 0.7184, 0.4849, 0.7337, 0.477, 0.7315, 0.4772, 0.7184, 0.7337, 0.7184, 0.7337, 0.7337, 0.7331, 0.7315, 0.7337, 0.7184, 0.7184, 0.7337, 0.7245, 0.7337, 0.7331, 0.7315, 0.7337, 0.7337, 0.7229, 0.7184, 0.7337, 0.7184, 0.7331, 0.7315, 0.7245, 0.7337, 0.2663, 0.7184, 0.2663, 0.7292, 0.2663, 0.7337, 0.2663, 0.7292, 0.2663, 0.7337, 0.2663, 0.7337, 0.2816, 0.2663, 0.2708, 0.2663, 0.2663, 0.2663, 0.2708, 0.2663, 0.2663, 0.2663, 0.2663, 0.2663, 0.7337, 0.2816, 0.7337, 0.2708, 0.7337, 0.2663, 0.7337, 0.2708, 0.7337, 0.2663, 0.7337, 0.2663, 0.7184, 0.7337, 0.7292, 0.7337, 0.7337, 0.7337, 0.7292, 0.7337, 0.7337, 0.7337, 0.7337, 0.7337, 0.2663, 0.7184, 0.2663, 0.2816, 0.2663, 0.2816, 0.2663, 0.7184, 0.2663, 0.7184, 0.2663, 0.2816, 0.2816, 0.2816, 0.2816, 0.7184, 0.2663, 0.7184, 0.2663, 0.7184, 0.2663, 0.7337, 0.2663, 0.7337, 0.2663, 0.7337, 0.2663, 0.7337, 0.2816, 0.7337, 0.2816, 0.7337, 0.2663, 0.2816, 0.2663, 0.2816, 0.2663, 0.2663, 0.2663, 0.2663, 0.2663, 0.2663, 0.2663, 0.2663, 0.2816, 0.2663, 0.2816, 0.2663, 0.4709, 0.2663, 0.7184, 0.2663, 0.7245, 0.2663, 0.4849, 0.2663, 0.4849, 0.2663, 0.7245, 0.2663, 0.7229, 0.2816, 0.488, 0.2816, 0.7337, 0.2816, 0.7337, 0.7184, 0.7337, 0.7184, 0.7337, 0.2816, 0.7337, 0.2816, 0.7337, 0.7184, 0.7229, 0.7184, 0.7229, 0.2816, 0.7184, 0.7337, 0.4709, 0.7337, 0.4849, 0.7337, 0.7245, 0.7337, 0.7245, 0.7337, 0.4849, 0.7337, 0.488, 0.7184, 0.7229, 0.7184, 0.462, 0.7184, 0.462, 0.2816, 0.4772, 0.2816, 0.4772, 0.7184, 0.4772, 0.7184, 0.4772, 0.2816, 0.488, 0.2816, 0.488, 0.7184, 0.7337, 0.2816, 0.7337, 0.2816, 0.7337, 0.2663, 0.7337, 0.2663, 0.7337, 0.2663, 0.7337, 0.2663, 0.7184, 0.2663, 0.7184, 0.2663, 0.462, 0.2816, 0.2816, 0.2816, 0.2816, 0.2663, 0.4665, 0.2663, 0.4665, 0.2663, 0.2816, 0.2663, 0.2816, 0.2663, 0.4709, 0.2663, 0.4709, 0.7337, 0.2816, 0.7337, 0.2816, 0.7337, 0.4665, 0.7337, 0.4665, 0.7337, 0.2816, 0.7337, 0.2816, 0.7184, 0.462, 0.7184, 0.7184, 0.7337, 0.7184, 0.7337, 0.7337, 0.7337, 0.7337, 0.7337, 0.7337, 0.7337, 0.7337, 0.7337, 0.7337, 0.7184, 0.7337, 0.7184, 0.2816, 0.7337, 0.2816, 0.7337, 0.2663, 0.7337, 0.2663, 0.7337, 0.2663, 0.7337, 0.2663, 0.7337, 0.2663, 0.7184, 0.2663, 0.7184, 0.2816, 0.2663, 0.2816, 0.2663, 0.2663, 0.2663, 0.2663, 0.2663, 0.2663, 0.2663, 0.2663, 0.2663, 0.2663, 0.2816, 0.2663, 0.2816, 0.7337, 0.7184, 0.7337, 0.7184, 0.7337, 0.7337, 0.7337, 0.7337, 0.7337, 0.7337, 0.7337, 0.7337, 0.7184, 0.7337, 0.7184, 0.7337, 0.7337, 0.2816, 0.7337, 0.2816, 0.7337, 0.2663, 0.7337, 0.2663, 0.7337, 0.2663, 0.7337, 0.2663, 0.7184, 0.2663, 0.7184, 0.2663, 0.2663, 0.7184, 0.2663, 0.2816, 0.2663, 0.2816, 0.2663, 0.7184, 0.0, 0.0, 0.0, 1.0, 1.0, 1.0, 1.0, 0.0, 0.7337, 0.2816, 0.7337, 0.7184, 0.7337, 0.7184, 0.7337, 0.2816, 0.0, 1.0, 0.0, 0.0, 0.0, 0.0, 0.0, 1.0, 1.0, 1.0, 0.0, 1.0, 0.0, 1.0, 1.0, 1.0, 0.0, 0.0, 1.0, 0.0, 1.0, 0.0, 0.0, 0.0, 1.0, 0.0, 1.0, 1.0, 1.0, 1.0, 1.0, 0.0, 0.2816, 0.2663, 0.7184, 0.2663, 0.7184, 0.2663, 0.2816, 0.2663, 0.7337, 0.2816, 0.7337, 0.7184, 0.7337, 0.7184, 0.7337, 0.2816, 0.2816, 0.2663, 0.7184, 0.2663, 0.7184, 0.2663, 0.4709, 0.2663, 0.2816, 0.2663, 0.2816, 0.2816, 0.462, 0.2816, 0.462, 0.7184, 0.2816, 0.7184, 0.7184, 0.7337, 0.2816, 0.7337, 0.2816, 0.7337, 0.4709, 0.7337, 0.7184, 0.7337, 0.2447, 0.7553, 0.7553, 0.7553, 0.9873, 0.9873, 0.01266, 0.9873, 0.7553, 0.7553, 0.7553, 0.2447, 0.9873, 0.01266, 0.9873, 0.9873, 0.7553, 0.2447, 0.2447, 0.2447, 0.01266, 0.01266, 0.9873, 0.01266, 0.7229, 0.2816, 0.7229, 0.7184, 0.488, 0.7184, 0.488, 0.2816, 0.7337, 0.7337, 0.2663, 0.7337, 0.2663, 0.7337, 0.2816, 0.7337, 0.7184, 0.7337, 0.7337, 0.7337, 0.2663, 0.7184, 0.2663, 0.2816, 0.2663, 0.2816, 0.2663, 0.7184, 0.2663, 0.2663, 0.2663, 0.2663, 0.2663, 0.2663, 0.2663, 0.2663, 0.2663, 0.2663, 0.2663, 0.2663, 0.2663, 0.2663, 0.2663, 0.2663, 0.2663, 0.2663, 0.2663, 0.2663, 0.2663, 0.2663, 0.2663, 0.2663, 0.2663, 0.2663, 0.2663, 0.2663, 0.2663, 0.2663, 0.2663, 0.2663, 0.2663, 0.2663, 0.2663, 0.2663, 0.2663, 0.2663, 0.2663, 0.2663, 0.2663, 0.2663, 0.2663, 0.2663, 0.2663, 0.2663, 0.2663, 0.2663, 0.0, 0.0, 0.0, 0.0, 0.2663, 0.2663, 0.0, 0.0, 0.2663, 0.2663, 0.2663, 0.2663, 0.2663, 0.2663, 0.2663, 0.2663, 0.2663, 0.2663, 0.2663, 0.2663, 0.2663, 0.2663, 0.2663, 0.2663, 0.2663, 0.2663, 0.2663, 0.2663, 0.2663, 0.2663, 0.2663, 0.2663, 0.2663, 0.2663, 0.2663, 0.2663, 0.2663, 0.2663, 0.2663, 0.2663, 0.2663, 0.2663, 0.2663, 0.2663, 0.2663, 0.2663, 0.2663, 0.2663, 0.2663, 0.2663, 0.2663, 0.2663, 0.2663, 0.2663, 0.2663, 0.2663, 0.2663, 0.2663, 0.2663, 0.2663, 0.2663, 0.2663, 0.2663, 0.2663, 0.2663, 0.2663, 0.2663, 0.2663, 0.2663, 0.2663, 0.2663, 0.2663, 0.2663, 0.2663, 0.2663, 0.2663, 0.2663, 0.2663, 0.2663, 0.2663, 0.2663, 0.2663, 0.2663, 0.2663, 0.2663, 0.2663, 0.2663, 0.2663, 0.2663, 0.2663, 0.2663, 0.2663, 0.2663, 0.2663, 0.2663, 0.2663, 0.2663, 0.2663, 0.2663, 0.2663, 0.2663, 0.2663, 0.2663, 0.2663, 0.2663, 0.2663, 0.2663, 0.2663, 0.2663, 0.2663, 0.2663, 0.2663, 0.0, 0.0, 0.0, 0.0, 0.0, 0.0, 0.0, 0.0, 0.0, 0.0, 0.0, 0.0, 0.0, 0.0, 0.0, 0.0, 0.0, 1.0, 0.0, 0.0, 0.002307, 0.002307, 0.002307, 0.9977, 0.002307, 0.9977, 0.002307, 0.002307, 0.01266, 0.01266, 0.01266, 0.9873, 0.0, 0.0, 1.0, 0.0, 0.9977, 0.002307, 0.002307, 0.002307, 0.002307, 0.002307, 0.9977, 0.002307, 0.9873, 0.01266, 0.01266, 0.01266, 1.0, 0.0, 1.0, 1.0, 0.9977, 0.9977, 0.9977, 0.002307, 0.9977, 0.002307, 0.9977, 0.9977, 0.9873, 0.9873, 0.9873, 0.01266, 1.0, 1.0, 0.0, 1.0, 0.002307, 0.9977, 0.9977, 0.9977, 0.9977, 0.9977, 0.002307, 0.9977, 0.01266, 0.9873, 0.9873, 0.9873, 0.7184, 0.7337, 0.2816, 0.7337, 0.2816, 0.7337, 0.7184, 0.7337, 0.2447, 0.7553, 0.2447, 0.2447, 0.2663, 0.2663, 0.2663, 0.7337, 0.2663, 0.2663, 0.7337, 0.2663, 0.7337, 0.2663, 0.7184, 0.2663, 0.2816, 0.2663, 0.2663, 0.2663, 0.2447, 0.2447, 0.7553, 0.2447, 0.7337, 0.2663, 0.2663, 0.2663, 0.7337, 0.2663, 0.7337, 0.7337, 0.7337, 0.7337, 0.7337, 0.7184, 0.7337, 0.2816, 0.7337, 0.2663, 0.7553, 0.2447, 0.7553, 0.7553, 0.7337, 0.7337, 0.7337, 0.2663, 0.7553, 0.7553, 0.2447, 0.7553, 0.2663, 0.7337, 0.7337, 0.7337, 0.2663, 0.7337, 0.2663, 0.2663, 0.2663, 0.2663, 0.2663, 0.2816, 0.2663, 0.7184, 0.2663, 0.7337, 0.2447, 0.2447, 0.2447, 0.7553, 0.01266, 0.9873, 0.01266, 0.01266, 0.2816, 0.7184, 0.2816, 0.7337, 0.2685, 0.7315, 0.2663, 0.7184, 0.2816, 0.7337, 0.2663, 0.7337, 0.2685, 0.7315, 0.2816, 0.7337, 0.2663, 0.7184, 0.2663, 0.7184, 0.2685, 0.7315, 0.2663, 0.7337, 0.2816, 0.2816, 0.2663, 0.2816, 0.2685, 0.2685, 0.2816, 0.2663, 0.2663, 0.2816, 0.2663, 0.2663, 0.2685, 0.2685, 0.2663, 0.2816, 0.2816, 0.2663, 0.2816, 0.2663, 0.2685, 0.2685, 0.2663, 0.2663, 0.7184, 0.2663, 0.7337, 0.2663, 0.7331, 0.2685, 0.7245, 0.2663, 0.7337, 0.2816, 0.7337, 0.2816, 0.7331, 0.2685, 0.7337, 0.2663, 0.7229, 0.2816, 0.7245, 0.2663, 0.7331, 0.2685, 0.7337, 0.2816, 0.4709, 0.2663, 0.4849, 0.2663, 0.477, 0.2685, 0.4665, 0.2663, 0.488, 0.2816, 0.4772, 0.2816, 0.477, 0.2685, 0.4849, 0.2663, 0.462, 0.2816, 0.4665, 0.2663, 0.477, 0.2685, 0.4772, 0.2816, 0.4709, 0.7337, 0.4665, 0.7337, 0.477, 0.7315, 0.4849, 0.7337, 0.462, 0.7184, 0.4772, 0.7184, 0.477, 0.7315, 0.4665, 0.7337, 0.488, 0.7184, 0.4849, 0.7337, 0.477, 0.7315, 0.4772, 0.7184, 0.7337, 0.7184, 0.7337, 0.7337, 0.7331, 0.7315, 0.7337, 0.7184, 0.7184, 0.7337, 0.7245, 0.7337, 0.7331, 0.7315, 0.7337, 0.7337, 0.7229, 0.7184, 0.7337, 0.7184, 0.7331, 0.7315, 0.7245, 0.7337, 0.2663, 0.7184, 0.2663, 0.7292, 0.2663, 0.7337, 0.2663, 0.7292, 0.2663, 0.7337, 0.2663, 0.7337, 0.2816, 0.2663, 0.2708, 0.2663, 0.2663, 0.2663, 0.2708, 0.2663, 0.2663, 0.2663, 0.2663, 0.2663, 0.7337, 0.2816, 0.7337, 0.2708, 0.7337, 0.2663, 0.7337, 0.2708, 0.7337, 0.2663, 0.7337, 0.2663, 0.7184, 0.7337, 0.7292, 0.7337, 0.7337, 0.7337, 0.7292, 0.7337, 0.7337, 0.7337, 0.7337, 0.7337, 0.2663, 0.7184, 0.2663, 0.2816, 0.2663, 0.2816, 0.2663, 0.7184, 0.2663, 0.7184, 0.2663, 0.2816, 0.2816, 0.2816, 0.2816, 0.7184, 0.2663, 0.7184, 0.2663, 0.7184, 0.2663, 0.7337, 0.2663, 0.7337, 0.2663, 0.7337, 0.2663, 0.7337, 0.2816, 0.7337, 0.2816, 0.7337, 0.2663, 0.2816, 0.2663, 0.2816, 0.2663, 0.2663, 0.2663, 0.2663, 0.2663, 0.2663, 0.2663, 0.2663, 0.2816, 0.2663, 0.2816, 0.2663, 0.4709, 0.2663, 0.7184, 0.2663, 0.7245, 0.2663, 0.4849, 0.2663, 0.4849, 0.2663, 0.7245, 0.2663, 0.7229, 0.2816, 0.488, 0.2816, 0.7337, 0.2816, 0.7337, 0.7184, 0.7337, 0.7184, 0.7337, 0.2816, 0.7337, 0.2816, 0.7337, 0.7184, 0.7229, 0.7184, 0.7229, 0.2816, 0.7184, 0.7337, 0.4709, 0.7337, 0.4849, 0.7337, 0.7245, 0.7337, 0.7245, 0.7337, 0.4849, 0.7337, 0.488, 0.7184, 0.7229, 0.7184, 0.462, 0.7184, 0.462, 0.2816, 0.4772, 0.2816, 0.4772, 0.7184, 0.4772, 0.7184, 0.4772, 0.2816, 0.488, 0.2816, 0.488, 0.7184, 0.7337, 0.2816, 0.7337, 0.2816, 0.7337, 0.2663, 0.7337, 0.2663, 0.7337, 0.2663, 0.7337, 0.2663, 0.7184, 0.2663, 0.7184, 0.2663, 0.462, 0.2816, 0.2816, 0.2816, 0.2816, 0.2663, 0.4665, 0.2663, 0.4665, 0.2663, 0.2816, 0.2663, 0.2816, 0.2663, 0.4709, 0.2663, 0.4709, 0.7337, 0.2816, 0.7337, 0.2816, 0.7337, 0.4665, 0.7337, 0.4665, 0.7337, 0.2816, 0.7337, 0.2816, 0.7184, 0.462, 0.7184, 0.7184, 0.7337, 0.7184, 0.7337, 0.7337, 0.7337, 0.7337, 0.7337, 0.7337, 0.7337, 0.7337, 0.7337, 0.7337, 0.7184, 0.7337, 0.7184, 0.2816, 0.7337, 0.2816, 0.7337, 0.2663, 0.7337, 0.2663, 0.7337, 0.2663, 0.7337, 0.2663, 0.7337, 0.2663, 0.7184, 0.2663, 0.7184, 0.2816, 0.2663, 0.2816, 0.2663, 0.2663, 0.2663, 0.2663, 0.2663, 0.2663, 0.2663, 0.2663, 0.2663, 0.2663, 0.2816, 0.2663, 0.2816, 0.7337, 0.7184, 0.7337, 0.7184, 0.7337, 0.7337, 0.7337, 0.7337, 0.7337, 0.7337, 0.7337, 0.7337, 0.7184, 0.7337, 0.7184, 0.7337, 0.7337, 0.2816, 0.7337, 0.2816, 0.7337, 0.2663, 0.7337, 0.2663, 0.7337, 0.2663, 0.7337, 0.2663, 0.7184, 0.2663, 0.7184, 0.2663, 0.2663, 0.7184, 0.2663, 0.2816, 0.2663, 0.2816, 0.2663, 0.7184, 0.0, 0.0, 0.0, 1.0, 1.0, 1.0, 1.0, 0.0, 0.7337, 0.2816, 0.7337, 0.7184, 0.7337, 0.7184, 0.7337, 0.2816, 0.0, 1.0, 0.0, 0.0, 0.0, 0.0, 0.0, 1.0, 1.0, 1.0, 0.0, 1.0, 0.0, 1.0, 1.0, 1.0, 0.0, 0.0, 1.0, 0.0, 1.0, 0.0, 0.0, 0.0, 1.0, 0.0, 1.0, 1.0, 1.0, 1.0, 1.0, 0.0, 0.2816, 0.2663, 0.7184, 0.2663, 0.7184, 0.2663, 0.2816, 0.2663, 0.7337, 0.2816, 0.7337, 0.7184, 0.7337, 0.7184, 0.7337, 0.2816, 0.2816, 0.2663, 0.7184, 0.2663, 0.7184, 0.2663, 0.4709, 0.2663, 0.2816, 0.2663, 0.2816, 0.2816, 0.462, 0.2816, 0.462, 0.7184, 0.2816, 0.7184, 0.7184, 0.7337, 0.2816, 0.7337, 0.2816, 0.7337, 0.4709, 0.7337, 0.7184, 0.7337, 0.2447, 0.7553, 0.7553, 0.7553, 0.9873, 0.9873, 0.01266, 0.9873, 0.7553, 0.7553, 0.7553, 0.2447, 0.9873, 0.01266, 0.9873, 0.9873, 0.7553, 0.2447, 0.2447, 0.2447, 0.01266, 0.01266, 0.9873, 0.01266, 0.7229, 0.2816, 0.7229, 0.7184, 0.488, 0.7184, 0.488, 0.2816, 0.7337, 0.7337, 0.2663, 0.7337, 0.2663, 0.7337, 0.2816, 0.7337, 0.7184, 0.7337, 0.7337, 0.7337, 0.2663, 0.7184, 0.2663, 0.2816, 0.2663, 0.2816, 0.2663, 0.7184, 0.2663, 0.2663, 0.2663, 0.2663, 0.2663, 0.2663, 0.2663, 0.2663, 0.2663, 0.2663, 0.2663, 0.2663, 0.2663, 0.2663, 0.2663, 0.2663, 0.2663, 0.2663, 0.2663, 0.2663, 0.2663, 0.2663, 0.2663, 0.2663, 0.2663, 0.2663, 0.2663, 0.2663, 0.2663, 0.2663, 0.2663, 0.2663, 0.2663, 0.2663, 0.2663, 0.2663, 0.2663, 0.2663, 0.2663, 0.2663, 0.2663, 0.2663, 0.2663, 0.2663, 0.2663, 0.2663, 0.2663, 0.2663, 0.0, 0.0, 0.0, 0.0, 0.2663, 0.2663, 0.0, 0.0, 0.2663, 0.2663, 0.2663, 0.2663, 0.2663, 0.2663, 0.2663, 0.2663, 0.2663, 0.2663, 0.2663, 0.2663, 0.2663, 0.2663, 0.2663, 0.2663, 0.2663, 0.2663, 0.2663, 0.2663, 0.2663, 0.2663, 0.2663, 0.2663, 0.2663, 0.2663, 0.2663, 0.2663, 0.2663, 0.2663, 0.2663, 0.2663, 0.2663, 0.2663, 0.2663, 0.2663, 0.2663, 0.2663, 0.2663, 0.2663, 0.2663, 0.2663, 0.2663, 0.2663, 0.2663, 0.2663, 0.2663, 0.2663, 0.2663, 0.2663, 0.2663, 0.2663, 0.2663, 0.2663, 0.2663, 0.2663, 0.2663, 0.2663, 0.2663, 0.2663, 0.2663, 0.2663, 0.2663, 0.2663, 0.2663, 0.2663, 0.2663, 0.2663, 0.2663, 0.2663, 0.2663, 0.2663, 0.2663, 0.2663, 0.2663, 0.2663, 0.2663, 0.2663, 0.2663, 0.2663, 0.2663, 0.2663, 0.2663, 0.2663, 0.2663, 0.2663, 0.2663, 0.2663, 0.2663, 0.2663, 0.2663, 0.2663, 0.2663, 0.2663, 0.2663, 0.2663, 0.2663, 0.2663, 0.2663, 0.2663, 0.2663, 0.2663, 0.2663, 0.2663, 0.0, 0.0, 0.0, 0.0, 0.0, 0.0, 0.0, 0.0, 0.0, 0.0, 0.0, 0.0, 0.0, 0.0, 0.0, 0.0, 0.0, 1.0, 0.0, 0.0, 0.002307, 0.002307, 0.002307, 0.9977, 0.002307, 0.9977, 0.002307, 0.002307, 0.01266, 0.01266, 0.01266, 0.9873, 0.0, 0.0, 1.0, 0.0, 0.9977, 0.002307, 0.002307, 0.002307, 0.002307, 0.002307, 0.9977, 0.002307, 0.9873, 0.01266, 0.01266, 0.01266, 1.0, 0.0, 1.0, 1.0, 0.9977, 0.9977, 0.9977, 0.002307, 0.9977, 0.002307, 0.9977, 0.9977, 0.9873, 0.9873, 0.9873, 0.01266, 1.0, 1.0, 0.0, 1.0, 0.002307, 0.9977, 0.9977, 0.9977, 0.9977, 0.9977, 0.002307, 0.9977, 0.01266, 0.9873, 0.9873, 0.9873, 0.7184, 0.7337, 0.2816, 0.7337, 0.2816, 0.7337, 0.7184, 0.7337, 0.2447, 0.7553, 0.2447, 0.2447, 0.2663, 0.2663, 0.2663, 0.7337, 0.2663, 0.2663, 0.7337, 0.2663, 0.7337, 0.2663, 0.7184, 0.2663, 0.2816, 0.2663, 0.2663, 0.2663, 0.2447, 0.2447, 0.7553, 0.2447, 0.7337, 0.2663, 0.2663, 0.2663, 0.7337, 0.2663, 0.7337, 0.7337, 0.7337, 0.7337, 0.7337, 0.7184, 0.7337, 0.2816, 0.7337, 0.2663, 0.7553, 0.2447, 0.7553, 0.7553, 0.7337, 0.7337, 0.7337, 0.2663, 0.7553, 0.7553, 0.2447, 0.7553, 0.2663, 0.7337, 0.7337, 0.7337, 0.2663, 0.7337, 0.2663, 0.2663, 0.2663, 0.2663, 0.2663, 0.2816, 0.2663, 0.7184, 0.2663, 0.7337, 0.2447, 0.2447, 0.2447, 0.7553, 0.01266, 0.9873, 0.01266, 0.01266, 0.2816, 0.7184, 0.2816, 0.7337, 0.2685, 0.7315, 0.2663, 0.7184, 0.2816, 0.7337, 0.2663, 0.7337, 0.2685, 0.7315, 0.2816, 0.7337, 0.2663, 0.7184, 0.2663, 0.7184, 0.2685, 0.7315, 0.2663, 0.7337, 0.2816, 0.2816, 0.2663, 0.2816, 0.2685, 0.2685, 0.2816, 0.2663, 0.2663, 0.2816, 0.2663, 0.2663, 0.2685, 0.2685, 0.2663, 0.2816, 0.2816, 0.2663, 0.2816, 0.2663, 0.2685, 0.2685, 0.2663, 0.2663, 0.7184, 0.2663, 0.7337, 0.2663, 0.7331, 0.2685, 0.7245, 0.2663, 0.7337, 0.2816, 0.7337, 0.2816, 0.7331, 0.2685, 0.7337, 0.2663, 0.7229, 0.2816, 0.7245, 0.2663, 0.7331, 0.2685, 0.7337, 0.2816, 0.4709, 0.2663, 0.4849, 0.2663, 0.477, 0.2685, 0.4665, 0.2663, 0.488, 0.2816, 0.4772, 0.2816, 0.477, 0.2685, 0.4849, 0.2663, 0.462, 0.2816, 0.4665, 0.2663, 0.477, 0.2685, 0.4772, 0.2816, 0.4709, 0.7337, 0.4665, 0.7337, 0.477, 0.7315, 0.4849, 0.7337, 0.462, 0.7184, 0.4772, 0.7184, 0.477, 0.7315, 0.4665, 0.7337, 0.488, 0.7184, 0.4849, 0.7337, 0.477, 0.7315, 0.4772, 0.7184, 0.7337, 0.7184, 0.7337, 0.7337, 0.7331, 0.7315, 0.7337, 0.7184, 0.7184, 0.7337, 0.7245, 0.7337, 0.7331, 0.7315, 0.7337, 0.7337, 0.7229, 0.7184, 0.7337, 0.7184, 0.7331, 0.7315, 0.7245, 0.7337, 0.2663, 0.7184, 0.2663, 0.7292, 0.2663, 0.7337, 0.2663, 0.7292, 0.2663, 0.7337, 0.2663, 0.7337, 0.2816, 0.2663, 0.2708, 0.2663, 0.2663, 0.2663, 0.2708, 0.2663, 0.2663, 0.2663, 0.2663, 0.2663, 0.7337, 0.2816, 0.7337, 0.2708, 0.7337, 0.2663, 0.7337, 0.2708, 0.7337, 0.2663, 0.7337, 0.2663, 0.7184, 0.7337, 0.7292, 0.7337, 0.7337, 0.7337, 0.7292, 0.7337, 0.7337, 0.7337, 0.7337, 0.7337, 0.2663, 0.7184, 0.2663, 0.2816, 0.2663, 0.2816, 0.2663, 0.7184, 0.2663, 0.7184, 0.2663, 0.2816, 0.2816, 0.2816, 0.2816, 0.7184, 0.2663, 0.7184, 0.2663, 0.7184, 0.2663, 0.7337, 0.2663, 0.7337, 0.2663, 0.7337, 0.2663, 0.7337, 0.2816, 0.7337, 0.2816, 0.7337, 0.2663, 0.2816, 0.2663, 0.2816, 0.2663, 0.2663, 0.2663, 0.2663, 0.2663, 0.2663, 0.2663, 0.2663, 0.2816, 0.2663, 0.2816, 0.2663, 0.4709, 0.2663, 0.7184, 0.2663, 0.7245, 0.2663, 0.4849, 0.2663, 0.4849, 0.2663, 0.7245, 0.2663, 0.7229, 0.2816, 0.488, 0.2816, 0.7337, 0.2816, 0.7337, 0.7184, 0.7337, 0.7184, 0.7337, 0.2816, 0.7337, 0.2816, 0.7337, 0.7184, 0.7229, 0.7184, 0.7229, 0.2816, 0.7184, 0.7337, 0.4709, 0.7337, 0.4849, 0.7337, 0.7245, 0.7337, 0.7245, 0.7337, 0.4849, 0.7337, 0.488, 0.7184, 0.7229, 0.7184, 0.462, 0.7184, 0.462, 0.2816, 0.4772, 0.2816, 0.4772, 0.7184, 0.4772, 0.7184, 0.4772, 0.2816, 0.488, 0.2816, 0.488, 0.7184, 0.7337, 0.2816, 0.7337, 0.2816, 0.7337, 0.2663, 0.7337, 0.2663, 0.7337, 0.2663, 0.7337, 0.2663, 0.7184, 0.2663, 0.7184, 0.2663, 0.462, 0.2816, 0.2816, 0.2816, 0.2816, 0.2663, 0.4665, 0.2663, 0.4665, 0.2663, 0.2816, 0.2663, 0.2816, 0.2663, 0.4709, 0.2663, 0.4709, 0.7337, 0.2816, 0.7337, 0.2816, 0.7337, 0.4665, 0.7337, 0.4665, 0.7337, 0.2816, 0.7337, 0.2816, 0.7184, 0.462, 0.7184, 0.7184, 0.7337, 0.7184, 0.7337, 0.7337, 0.7337, 0.7337, 0.7337, 0.7337, 0.7337, 0.7337, 0.7337, 0.7337, 0.7184, 0.7337, 0.7184, 0.2816, 0.7337, 0.2816, 0.7337, 0.2663, 0.7337, 0.2663, 0.7337, 0.2663, 0.7337, 0.2663, 0.7337, 0.2663, 0.7184, 0.2663, 0.7184, 0.2816, 0.2663, 0.2816, 0.2663, 0.2663, 0.2663, 0.2663, 0.2663, 0.2663, 0.2663, 0.2663, 0.2663, 0.2663, 0.2816, 0.2663, 0.2816, 0.7337, 0.7184, 0.7337, 0.7184, 0.7337, 0.7337, 0.7337, 0.7337, 0.7337, 0.7337, 0.7337, 0.7337, 0.7184, 0.7337, 0.7184, 0.7337, 0.7337, 0.2816, 0.7337, 0.2816, 0.7337, 0.2663, 0.7337, 0.2663, 0.7337, 0.2663, 0.7337, 0.2663, 0.7184, 0.2663, 0.7184, 0.2663, 0.2663, 0.7184, 0.2663, 0.2816, 0.2663, 0.2816, 0.2663, 0.7184, 1.0, 1.0, 1.0, 0.0, 1.0, 0.0, 1.0, 1.0, 0.8064, 0.0, 0.9931, 0.0, 0.9931, 1.0, 0.8064, 1.0, 0.6063, 0.0, 0.6063, 1.0, 0.7743, 1.0, 0.7743, 0.0, 0.2, 0.0, 0.1936, 0.0, 0.006888, 0.0, 0.0006601, 0.0, 0.0, 0.0, 0.0, 0.0, 0.0006449, 0.0, 0.006482, 0.0, 0.1751, 0.0, 0.2, 0.0, 0.2, 1.0, 0.2064, 1.0, 0.3869, 1.0, 0.4, 1.0, 0.4, 1.0, 0.3937, 1.0, 0.2257, 1.0, 0.2, 1.0, 1.0, 0.0, 0.9993, 0.0, 0.9931, 0.0, 0.8064, 0.0, 0.8, 0.0, 0.8, 0.0, 0.8249, 0.0, 0.9875, 0.0, 0.9934, 0.0, 0.9994, 0.0, 0.9994, 0.0, 1.0, 0.0, 0.4182, 0.0, 0.5818, 0.0, 0.5818, 1.0, 0.4182, 1.0, 0.6131, 0.0, 0.7936, 0.0, 0.7936, 1.0, 0.6131, 1.0, 0.2257, 0.0, 0.2257, 1.0, 0.3937, 1.0, 0.3937, 0.0, 0.4, 0.0, 0.3869, 0.0, 0.2064, 0.0, 0.2, 0.0, 0.2, 0.0, 0.2257, 0.0, 0.3937, 0.0, 0.4, 0.0, 0.4, 1.0, 0.4182, 1.0, 0.5818, 1.0, 0.6, 1.0, 0.6, 1.0, 0.5901, 1.0, 0.4099, 1.0, 0.4, 1.0, 0.4099, 0.0, 0.4099, 1.0, 0.5901, 1.0, 0.5901, 0.0, 0.6, 0.0, 0.5818, 0.0, 0.4182, 0.0, 0.4, 0.0, 0.4, 0.0, 0.4099, 0.0, 0.5901, 0.0, 0.6, 0.0, 0.8, 1.0, 0.8064, 1.0, 0.9931, 1.0, 0.9993, 1.0, 1.0, 1.0, 1.0, 1.0, 0.9994, 1.0, 0.9994, 1.0, 0.9934, 1.0, 0.9875, 1.0, 0.8249, 1.0, 0.8, 1.0, 0.006482, 0.0, 0.006482, 1.0, 0.1751, 1.0, 0.1751, 0.0, 0.9994, 0.0, 0.9994, 1.0, 0.9994, 1.0, 0.9994, 0.0, 0.6, 1.0, 0.6131, 1.0, 0.7936, 1.0, 0.8, 1.0, 0.8, 1.0, 0.7743, 1.0, 0.6063, 1.0, 0.6, 1.0, 0.0, 1.0, 0.0006601, 1.0, 0.006888, 1.0, 0.1936, 1.0, 0.2, 1.0, 0.2, 1.0, 0.1751, 1.0, 0.006482, 1.0, 0.0006449, 1.0, 0.0, 1.0, 0.1751, 0.0, 0.1878, 0.0, 0.2, 0.0, 0.1878, 0.0, 0.1976, 0.0, 0.2, 0.0, 0.1976, 0.0, 0.2018, 0.0, 0.2, 0.0, 0.7743, 0.0, 0.7874, 0.0, 0.8, 0.0, 0.7874, 0.0, 0.7975, 0.0, 0.8, 0.0, 0.7975, 0.0, 0.8019, 0.0, 0.8, 0.0, 0.8249, 1.0, 0.8122, 1.0, 0.8, 1.0, 0.8122, 1.0, 0.8024, 1.0, 0.8, 1.0, 0.8024, 1.0, 0.7982, 1.0, 0.8, 1.0, 0.2257, 1.0, 0.2126, 1.0, 0.2, 1.0, 0.2126, 1.0, 0.2025, 1.0, 0.2, 1.0, 0.2025, 1.0, 0.1981, 1.0, 0.2, 1.0, 0.1751, 0.0, 0.1751, 1.0, 0.1878, 1.0, 0.1878, 0.0, 0.1878, 0.0, 0.1878, 1.0, 0.2126, 1.0, 0.2126, 0.0, 0.2126, 0.0, 0.2126, 1.0, 0.2257, 1.0, 0.2257, 0.0, 0.7743, 0.0, 0.7743, 1.0, 0.7874, 1.0, 0.7874, 0.0, 0.7874, 0.0, 0.7874, 1.0, 0.8122, 1.0, 0.8122, 0.0, 0.8122, 0.0, 0.8122, 1.0, 0.8249, 1.0, 0.8249, 0.0, 0.8, 0.0, 0.7936, 0.0, 0.6131, 0.0, 0.6, 0.0, 0.6, 0.0, 0.6063, 0.0, 0.7743, 0.0, 0.8, 0.0, 0.4182, 0.0, 0.4074, 0.0, 0.4, 0.0, 0.4074, 0.0, 0.3959, 0.0, 0.4, 0.0, 0.3959, 0.0, 0.3869, 0.0, 0.4, 0.0, 0.6131, 0.0, 0.6053, 0.0, 0.6, 0.0, 0.6053, 0.0, 0.5971, 0.0, 0.6, 0.0, 0.5971, 0.0, 0.5906, 0.0, 0.6, 0.0, 0.5818, 1.0, 0.5926, 1.0, 0.6, 1.0, 0.5926, 1.0, 0.6041, 1.0, 0.6, 1.0, 0.6041, 1.0, 0.6131, 1.0, 0.6, 1.0, 0.3869, 1.0, 0.3947, 1.0, 0.4, 1.0, 0.3947, 1.0, 0.4029, 1.0, 0.4, 1.0, 0.4029, 1.0, 0.4094, 1.0, 0.4, 1.0, 0.4182, 0.0, 0.4182, 1.0, 0.4074, 1.0, 0.4074, 0.0, 0.4074, 0.0, 0.4074, 1.0, 0.3947, 1.0, 0.3947, 0.0, 0.3947, 0.0, 0.3947, 1.0, 0.3869, 1.0, 0.3869, 0.0, 0.6131, 0.0, 0.6131, 1.0, 0.6053, 1.0, 0.6053, 0.0, 0.6053, 0.0, 0.6053, 1.0, 0.5926, 1.0, 0.5926, 0.0, 0.5926, 0.0, 0.5926, 1.0, 0.5818, 1.0, 0.5818, 0.0, 0.2064, 0.0, 0.3869, 0.0, 0.3869, 1.0, 0.2064, 1.0, 0.0, 1.0, 0.0, 0.0, 0.0006601, 0.0, 0.0006601, 1.0, 0.0006601, 1.0, 0.0006601, 0.0, 0.006888, 0.0, 0.006888, 1.0, 1.0, 0.0, 1.0, 1.0, 0.9993, 1.0, 0.9993, 0.0, 0.9993, 0.0, 0.9993, 1.0, 0.9931, 1.0, 0.9931, 0.0, 0.006482, 1.0, 0.006482, 0.0, 0.0006449, 0.0, 0.0006449, 1.0, 0.0006449, 1.0, 0.0006449, 0.0, 0.0, 0.0, 0.0, 1.0, 0.8249, 0.0, 0.8249, 1.0, 0.9875, 1.0, 0.9875, 0.0, 0.9994, 0.0, 0.9994, 1.0, 1.0, 1.0, 1.0, 0.0, 0.0, 0.0, 0.0, 1.0, 0.0, 1.0, 0.0, 0.0, 0.2064, 0.0, 0.2018, 0.0, 0.2, 0.0, 0.2018, 0.0, 0.1998, 0.0, 0.2, 0.0, 0.8064, 0.0, 0.8018, 0.0, 0.8, 0.0, 0.8018, 0.0, 0.7998, 0.0, 0.8, 0.0, 0.7936, 1.0, 0.7982, 1.0, 0.8, 1.0, 0.7982, 1.0, 0.8002, 1.0, 0.8, 1.0, 0.1936, 1.0, 0.1982, 1.0, 0.2, 1.0, 0.1982, 1.0, 0.2002, 1.0, 0.2, 1.0, 0.3937, 0.0, 0.3995, 0.0, 0.4, 0.0, 0.3995, 0.0, 0.4046, 0.0, 0.4, 0.0, 0.5901, 0.0, 0.5992, 0.0, 0.6, 0.0, 0.5992, 0.0, 0.6072, 0.0, 0.6, 0.0, 0.6063, 1.0, 0.6005, 1.0, 0.6, 1.0, 0.6005, 1.0, 0.5954, 1.0, 0.6, 1.0, 0.4099, 1.0, 0.4008, 1.0, 0.4, 1.0, 0.4008, 1.0, 0.3928, 1.0, 0.4, 1.0, 0.2064, 0.0, 0.2064, 1.0, 0.2, 1.0, 0.2, 0.0, 0.2, 0.0, 0.2, 1.0, 0.1936, 1.0, 0.1936, 0.0, 0.8064, 0.0, 0.8064, 1.0, 0.8, 1.0, 0.8, 0.0, 0.8, 0.0, 0.8, 1.0, 0.7936, 1.0, 0.7936, 0.0, 0.3937, 0.0, 0.3937, 1.0, 0.4, 1.0, 0.4, 0.0, 0.4, 0.0, 0.4, 1.0, 0.4099, 1.0, 0.4099, 0.0, 0.5901, 0.0, 0.5901, 1.0, 0.6, 1.0, 0.6, 0.0, 0.6, 0.0, 0.6, 1.0, 0.6063, 1.0, 0.6063, 0.0, 0.9875, 0.0, 0.9875, 1.0, 0.9934, 1.0, 0.9934, 0.0, 0.9934, 0.0, 0.9934, 1.0, 0.9994, 1.0, 0.9994, 0.0, 0.006888, 0.0, 0.1936, 0.0, 0.1936, 1.0, 0.006888, 1.0])
me_plane_001.update()

# ---- objects
ob_road_section = bpy.data.objects.new('Road Section', me_cube_001)
ob_plane = bpy.data.objects.new('Plane', me_plane_001)

# ---- transforms, parenting, visibility, modifiers, constraints
ob_road_section.location = (0.0, 0.0, 0.1607)
ob_road_section.scale = (0.8833, 0.8833, 0.8833)
ob_plane.location = (-0.01417, -2.51, 1.351)
ob_plane.rotation_euler = (-9.406e-10, 0.02151, -1.571)
ob_plane.scale = (0.6008, 0.6008, 0.6008)
_m = ob_plane.modifiers.new('Mirror', 'MIRROR')
_m.use_axis = (False, True, False)
_m.mirror_object = ob_road_section
_m = ob_plane.modifiers.new('Smooth by Angle', 'NODES')
_m.node_group = ng_smooth_by_angle
_m.use_pin_to_last = True
_m.show_group_selector = False

# ---- collection membership
col_collection.objects.link(ob_road_section)
col_collection.objects.link(ob_plane)

# ---- scene / render settings (as saved in the file)
scene.frame_start = 1; scene.frame_end = 250; scene.frame_set(1)
scene.render.engine = 'BLENDER_EEVEE_NEXT'
bpy.context.view_layer.update()

# ---- added for rendering (the .blend has no active camera and no usable light): camera, sun
cam_auto = bpy.data.cameras.new('AutoCamera')
cam_auto.lens = 50.0
cam_auto.sensor_width = 36.0
cam_auto.clip_end = 1000.0
ob_auto_camera = bpy.data.objects.new('AutoCamera', cam_auto)
scene.collection.objects.link(ob_auto_camera)
ob_auto_camera.location = (7.81069, -9.37829, 7.28772)
ob_auto_camera.rotation_euler = (1.09748, -7.21219e-08, 0.694738)
scene.camera = ob_auto_camera
light_auto_sun = bpy.data.lights.new('AutoSun', 'SUN')
light_auto_sun.energy = 3.0
light_auto_sun.angle = 0.0523599
ob_auto_sun = bpy.data.objects.new('AutoSun', light_auto_sun)
scene.collection.objects.link(ob_auto_sun)
ob_auto_sun.rotation_euler = (0.872665, 0.174533, 0.523599)
bpy.context.view_layer.update()
